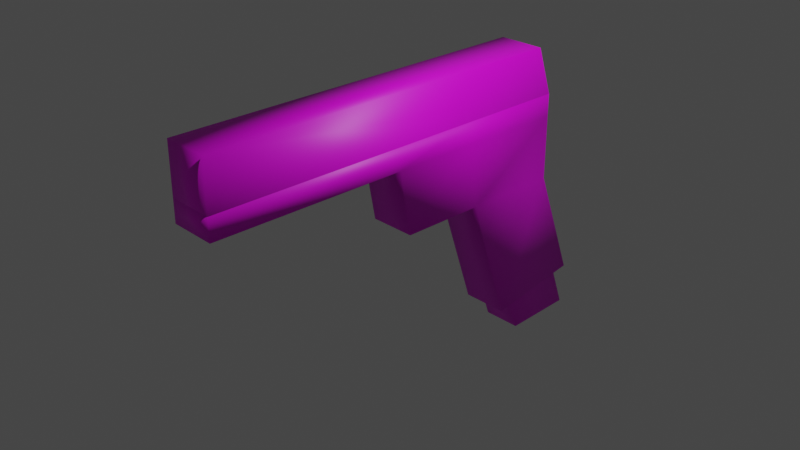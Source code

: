 # Source: m1911.blend  (saved by Blender 3.6.11; exported with 4.5.12 LTS)
import bpy
from mathutils import Matrix  # noqa: F401  (used for matrix-valued properties, if any)

bpy.ops.wm.read_factory_settings(use_empty=True)
scene = bpy.context.scene
scene.name = 'Scene'

# ---- collections
col_collection = bpy.data.collections.new('Collection'); scene.collection.children.link(col_collection)

# ---- images (referenced by path relative to the original .blend; pixels are not part of the script)
import os
ASSET_DIR = os.environ.get("B2B_ASSET_DIR", "")  # directory of the original .blend (textures are referenced by path, not embedded)
HERE = os.path.dirname(os.path.abspath(__file__))  # packed textures are extracted next to this script under _unpacked/

def load_image(name, relpath, width, height, colorspace="sRGB"):
    """Load a texture the original file referenced (path relative to the .blend, or extracted next to this script)."""
    p = next((c for c in (os.path.join(HERE, relpath), os.path.join(ASSET_DIR, relpath)) if relpath and os.path.exists(c)), "")
    if p:
        img = bpy.data.images.load(p, check_existing=True)
        img.name = name
    else:  # same state as the original file: an image datablock whose file is absent (Cycles renders it pink)
        img = bpy.data.images.new(name, width, height)
        img.source = "FILE"
        img.filepath = "//" + (relpath or name)
    img.colorspace_settings.name = colorspace
    return img
img_uv_grid = load_image('UV Grid', 'uv_grid.png', 1024, 1024, 'sRGB')

# ---- materials (node trees are filled in below, after node groups)
mat_m1911topmaterial = bpy.data.materials.new('M1911TopMaterial')
mat_m1911topmaterial.alpha_threshold = 0.0
mat_m1911topmaterial.use_transparent_shadow = False
mat_m1911topmaterial.roughness = 0.5
mat_m1911topmaterial.line_color = (0.0, 0.0, 0.0, 1.0)
mat_m1911bottommaterial = bpy.data.materials.new('M1911BottomMaterial')
mat_m1911bottommaterial.use_transparent_shadow = False
mat_m1911magazinemateral = bpy.data.materials.new('M1911MagazineMateral')
mat_m1911magazinemateral.use_transparent_shadow = False

# ---- material node trees
mat_m1911topmaterial.use_nodes = True; mat_m1911topmaterial.node_tree.nodes.clear()
_N = mat_m1911topmaterial.node_tree.nodes; _L = mat_m1911topmaterial.node_tree.links
n0 = _N.new('ShaderNodeOutputMaterial'); n0.name = 'Material Output'; n0.location = (300, 300)
n1 = _N.new('ShaderNodeBsdfPrincipled'); n1.name = 'Principled BSDF'; n1.location = (10, 300)
n1.distribution = 'GGX'
n1.subsurface_method = 'RANDOM_WALK_SKIN'
n1.inputs[3].default_value = 1.45
n1.inputs[27].default_value = (0.0, 0.0, 0.0, 1.0)
n1.inputs[28].default_value = 1.0
n2 = _N.new('ShaderNodeTexImage'); n2.name = 'Image Texture'; n2.location = (-280, 280)
n2.image = img_uv_grid
_L.new(n1.outputs[0], n0.inputs[0])
_L.new(n2.outputs[0], n1.inputs[0])
n0.is_active_output = True
mat_m1911bottommaterial.use_nodes = True; mat_m1911bottommaterial.node_tree.nodes.clear()
_N = mat_m1911bottommaterial.node_tree.nodes; _L = mat_m1911bottommaterial.node_tree.links
n0 = _N.new('ShaderNodeBsdfPrincipled'); n0.name = 'Principled BSDF'; n0.location = (10, 300)
n0.distribution = 'GGX'
n0.subsurface_method = 'RANDOM_WALK_SKIN'
n0.inputs[3].default_value = 1.45
n0.inputs[27].default_value = (0.0, 0.0, 0.0, 1.0)
n0.inputs[28].default_value = 1.0
n1 = _N.new('ShaderNodeOutputMaterial'); n1.name = 'Material Output'; n1.location = (300, 300)
n2 = _N.new('ShaderNodeTexImage'); n2.name = 'Image Texture'; n2.location = (-280, 280)
n2.image = img_uv_grid
_L.new(n0.outputs[0], n1.inputs[0])
_L.new(n2.outputs[0], n0.inputs[0])
n1.is_active_output = True
mat_m1911magazinemateral.use_nodes = True; mat_m1911magazinemateral.node_tree.nodes.clear()
_N = mat_m1911magazinemateral.node_tree.nodes; _L = mat_m1911magazinemateral.node_tree.links
n0 = _N.new('ShaderNodeBsdfPrincipled'); n0.name = 'Principled BSDF'; n0.location = (10, 300)
n0.distribution = 'GGX'
n0.subsurface_method = 'RANDOM_WALK_SKIN'
n0.inputs[3].default_value = 1.45
n0.inputs[27].default_value = (0.0, 0.0, 0.0, 1.0)
n0.inputs[28].default_value = 1.0
n1 = _N.new('ShaderNodeOutputMaterial'); n1.name = 'Material Output'; n1.location = (300, 300)
n2 = _N.new('ShaderNodeTexImage'); n2.name = 'Image Texture'; n2.location = (-280, 280)
n2.image = img_uv_grid
_L.new(n0.outputs[0], n1.inputs[0])
_L.new(n2.outputs[0], n0.inputs[0])
n1.is_active_output = True

# ---- world
world_world = bpy.data.worlds.new('World'); scene.world = world_world
world_world.use_nodes = True; world_world.node_tree.nodes.clear()
_N = world_world.node_tree.nodes; _L = world_world.node_tree.links
n0 = _N.new('ShaderNodeOutputWorld'); n0.name = 'World Output'; n0.location = (300, 300)
n1 = _N.new('ShaderNodeBackground'); n1.name = 'Background'; n1.location = (10, 300)
n1.inputs[0].default_value = (0.05088, 0.05088, 0.05088, 1.0)
_L.new(n1.outputs[0], n0.inputs[0])
n0.is_active_output = True
world_world.color = (0.05088, 0.05088, 0.05088)
world_world.use_sun_shadow = False
world_world.sun_shadow_jitter_overblur = 0.0

# ---- cameras
cam_camera = bpy.data.cameras.new('Camera')
cam_camera.clip_end = 100.0
cam_camera.ortho_scale = 7.314

# ---- lights
light_light = bpy.data.lights.new('Light', 'POINT')
light_light.transmission_factor = 0.0
light_light.energy = 1000.0
light_light.shadow_soft_size = 0.1
light_light.shadow_maximum_resolution = 0.006
light_light.use_absolute_resolution = True

# ---- meshes
me_cube = bpy.data.meshes.new('Cube')
me_cube.from_pydata([(1.0, 6.807, 1.569), (1.0, 7.533, -0.5488), (1.0, -9.318, 1.569), (1.0, -9.318, -0.5488), (-1.0, 6.807, 1.569), (-1.0, 7.533, -0.5488), (-1.0, -9.318, 1.569), (-1.0, -9.318, -0.5488)], [], [(0, 4, 6, 2), (3, 2, 6, 7), (7, 6, 4, 5), (1, 0, 2, 3), (5, 4, 0, 1)])
me_cube.polygons.foreach_set('use_smooth', [True] * 5)
_uv = me_cube.uv_layers.new(name='UVMap')
_uv.uv.foreach_set('vector', [0.9932, 0.5532, 0.9255, 0.5532, 0.9255, 0.006763, 0.9932, 0.006763, 0.332, 0.8828, 0.332, 0.811, 0.3997, 0.811, 0.3997, 0.8828, 0.7454, 0.5778, 0.6736, 0.5778, 0.6736, 0.03136, 0.7454, 0.006763, 0.8306, 0.5778, 0.7589, 0.5532, 0.7589, 0.006763, 0.8306, 0.006763, 0.4133, 0.8665, 0.4133, 0.7906, 0.481, 0.7906, 0.481, 0.8665])
me_cube.materials.append(mat_m1911topmaterial)
me_cube.use_mirror_vertex_groups = False
me_cube.update()
me_cube_001 = bpy.data.meshes.new('Cube.001')
me_cube_001.from_pydata([(1.0, 7.533, -0.5488), (1.0, -9.318, -0.5488), (-1.0, 7.533, -0.5488), (-1.0, -9.318, -0.5488), (1.0, 7.533, -1.51), (1.0, -9.318, -1.51), (-1.0, 7.533, -1.51), (-1.0, -9.318, -1.51), (-1.0, -0.8926, -0.5488), (1.0, -0.8926, -0.5488), (-1.0, -0.8926, -1.51), (1.0, -0.8926, -1.51), (1.0, 7.533, -4.335), (-1.0, 7.533, -4.335), (-1.0, -0.3629, -4.335), (1.0, -0.3629, -4.335), (1.0, 2.987, -0.5488), (1.0, 2.987, -1.51), (-1.0, 2.987, -0.5488), (-1.0, 2.987, -1.51), (1.0, 3.273, -4.335), (-1.0, 3.273, -4.335), (1.0, 9.386, -9.274), (-1.0, 9.386, -9.274), (1.0, 5.186, -9.989), (-1.0, 5.186, -9.989)], [], [(18, 2, 6, 19), (10, 11, 5, 7), (9, 1, 5, 11), (2, 0, 4, 6), (1, 3, 7, 5), (16, 9, 11, 17), (11, 10, 14, 15), (3, 8, 10, 7), (21, 20, 15, 14), (17, 11, 15, 20), (6, 4, 12, 13), (19, 6, 13, 21), (10, 19, 21, 14), (4, 17, 20, 12), (21, 13, 23, 25), (0, 16, 17, 4), (8, 18, 19, 10), (23, 22, 24, 25), (13, 12, 22, 23), (20, 21, 25, 24), (12, 20, 24, 22), (18, 16, 0, 2), (8, 3, 1, 9), (18, 8, 9, 16)])
me_cube_001.polygons.foreach_set('use_smooth', [True] * 24)
_uv = me_cube_001.uv_layers.new(name='UVMap')
_uv.uv.foreach_set('vector', [0.006763, 0.2236, 0.006763, 0.06956, 0.03934, 0.06956, 0.03934, 0.2236, 0.1694, 0.6541, 0.2371, 0.6541, 0.2371, 0.9391, 0.1694, 0.9391, 0.3402, 0.2923, 0.3402, 0.006763, 0.3728, 0.006763, 0.3728, 0.2923, 0.08806, 0.6541, 0.1558, 0.6541, 0.1558, 0.6864, 0.08806, 0.6864, 0.6115, 0.8362, 0.6115, 0.7685, 0.6436, 0.7685, 0.6436, 0.8362, 0.3402, 0.4237, 0.3402, 0.2923, 0.3728, 0.2923, 0.3728, 0.4237, 0.4946, 0.7685, 0.5623, 0.7685, 0.5623, 0.8658, 0.4946, 0.8658, 0.006763, 0.6405, 0.006763, 0.3551, 0.03934, 0.3551, 0.03934, 0.6405, 0.4133, 0.6541, 0.481, 0.6541, 0.481, 0.7771, 0.4133, 0.7771, 0.3728, 0.4237, 0.3728, 0.2923, 0.4685, 0.3102, 0.4685, 0.4334, 0.08806, 0.6864, 0.1558, 0.6864, 0.1558, 0.7815, 0.08806, 0.7815, 0.03934, 0.2236, 0.03934, 0.06956, 0.1351, 0.06956, 0.1351, 0.2139, 0.03934, 0.3551, 0.03934, 0.2236, 0.1351, 0.2139, 0.1351, 0.3371, 0.3728, 0.5778, 0.3728, 0.4237, 0.4685, 0.4334, 0.4685, 0.5778, 0.1351, 0.2139, 0.1351, 0.06956, 0.3024, 0.006763, 0.3267, 0.1491, 0.3402, 0.5778, 0.3402, 0.4237, 0.3728, 0.4237, 0.3728, 0.5778, 0.006763, 0.3551, 0.006763, 0.2236, 0.03934, 0.2236, 0.03934, 0.3551, 0.332, 0.6541, 0.3997, 0.6541, 0.3997, 0.7975, 0.332, 0.7975, 0.08806, 0.7815, 0.1558, 0.7815, 0.1558, 0.9551, 0.08806, 0.9551, 0.2507, 0.6541, 0.3184, 0.6541, 0.3184, 0.8539, 0.2507, 0.8539, 0.4685, 0.5778, 0.4685, 0.4334, 0.6601, 0.4982, 0.6359, 0.6405, 0.8442, 0.4237, 0.9119, 0.4237, 0.9119, 0.5778, 0.8442, 0.5778, 0.8442, 0.2923, 0.8442, 0.006763, 0.9119, 0.006763, 0.9119, 0.2923, 0.8442, 0.4237, 0.8442, 0.2923, 0.9119, 0.2923, 0.9119, 0.4237])
me_cube_001.materials.append(mat_m1911bottommaterial)
me_cube_001.use_mirror_vertex_groups = False
me_cube_001.update()
me_cube_002 = bpy.data.meshes.new('Cube.002')
me_cube_002.from_pydata([(-1.0, -0.8384, -5.341), (-1.0, -1.429, 4.166), (-1.0, 2.046, -6.077), (-1.0, 1.455, 3.43), (1.0, -0.8384, -5.341), (1.0, -1.429, 4.166), (1.0, 2.046, -6.077), (1.0, 1.455, 3.43)], [], [(0, 1, 3, 2), (2, 3, 7, 6), (6, 7, 5, 4), (4, 5, 1, 0), (2, 6, 4, 0), (7, 3, 1, 5)])
me_cube_002.polygons.foreach_set('use_smooth', [True] * 6)
_uv = me_cube_002.uv_layers.new(name='UVMap')
_uv.uv.foreach_set('vector', [0.7831, 0.9141, 0.7831, 0.5913, 0.8791, 0.6222, 0.8791, 0.945, 0.8926, 0.9141, 0.8926, 0.5913, 0.9604, 0.5913, 0.9604, 0.9141, 0.6736, 0.945, 0.6736, 0.6222, 0.7696, 0.5913, 0.7696, 0.9141, 0.006763, 0.9769, 0.006763, 0.6541, 0.07453, 0.6541, 0.07453, 0.9769, 0.5623, 0.7549, 0.4946, 0.7549, 0.4946, 0.6541, 0.5623, 0.6541, 0.6436, 0.7549, 0.5758, 0.7549, 0.5758, 0.6541, 0.6436, 0.6541])
me_cube_002.materials.append(mat_m1911magazinemateral)
me_cube_002.update()

# ---- objects
ob_rail = bpy.data.objects.new('Rail', me_cube)
ob_light = bpy.data.objects.new('Light', light_light)
ob_camera = bpy.data.objects.new('Camera', cam_camera)
ob_empty = bpy.data.objects.new('Empty', None)
ob_base = bpy.data.objects.new('Base', me_cube_001)
ob_magazine = bpy.data.objects.new('Magazine', me_cube_002)

# ---- transforms, parenting, visibility, modifiers, constraints
ob_rail.location = (0.0, 0.0, 1.065)
ob_rail.scale = (0.2597, 0.2597, 0.2597)
ob_rail.lock_rotations_4d = False
ob_rail.empty_display_type = 'ARROWS'
ob_rail.lineart.crease_threshold = 0.0
ob_light.location = (4.076, 1.005, 5.904)
ob_light.rotation_euler = (0.6503, 0.05522, 1.866)
ob_light.lock_rotations_4d = False
ob_light.empty_display_type = 'ARROWS'
ob_light.color = (0.0, 0.0, 0.0, 0.0)
ob_light.lineart.crease_threshold = 0.0
ob_camera.location = (7.359, -6.926, 4.958)
ob_camera.rotation_euler = (1.109, 0.0, 0.8149)
ob_camera.lock_rotations_4d = False
ob_camera.empty_display_type = 'ARROWS'
ob_camera.color = (0.0, 0.0, 0.0, 0.0)
ob_camera.display_type = 'WIRE'
ob_camera.lineart.crease_threshold = 0.0
ob_empty.location = (0.0, 0.0, 0.0)
ob_empty.rotation_euler = (1.571, -0.0, 1.571)
ob_empty.empty_display_type = 'IMAGE'
ob_empty.empty_display_size = 5.0
ob_base.location = (0.0, 0.0, 1.065)
ob_base.scale = (0.2597, 0.2597, 0.2597)
ob_base.lock_rotations_4d = False
ob_base.empty_display_type = 'ARROWS'
ob_base.lineart.crease_threshold = 0.0
ob_magazine.location = (-9.637e-17, 1.467, -0.434)
ob_magazine.rotation_euler = (0.2885, 6.318e-17, 9.177e-18)
ob_magazine.scale = (0.2175, 0.2693, 0.2693)

# ---- collection membership
col_collection.objects.link(ob_rail)
col_collection.objects.link(ob_light)
col_collection.objects.link(ob_camera)
col_collection.objects.link(ob_empty)
col_collection.objects.link(ob_base)
col_collection.objects.link(ob_magazine)

# ---- scene / render settings (as saved in the file)
scene.camera = ob_camera
scene.frame_start = 1; scene.frame_end = 250; scene.frame_set(1)
scene.render.engine = 'BLENDER_EEVEE_NEXT'
scene.cycles.sampling_pattern = 'TABULATED_SOBOL'
scene.view_settings.view_transform = 'Filmic'
bpy.context.view_layer.update()
